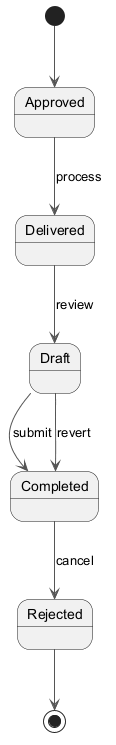

The diagram above was rendered by PlantUML. Its source (embedded in the PNG):
@startuml
skinparam monochrome true
skinparam ArrowColor #555555
[*] --> Approved
Approved --> Delivered : process
Delivered --> Draft : review
Draft --> Completed : submit
Completed --> Rejected : cancel
Draft --> Completed : revert
Rejected --> [*]
@enduml